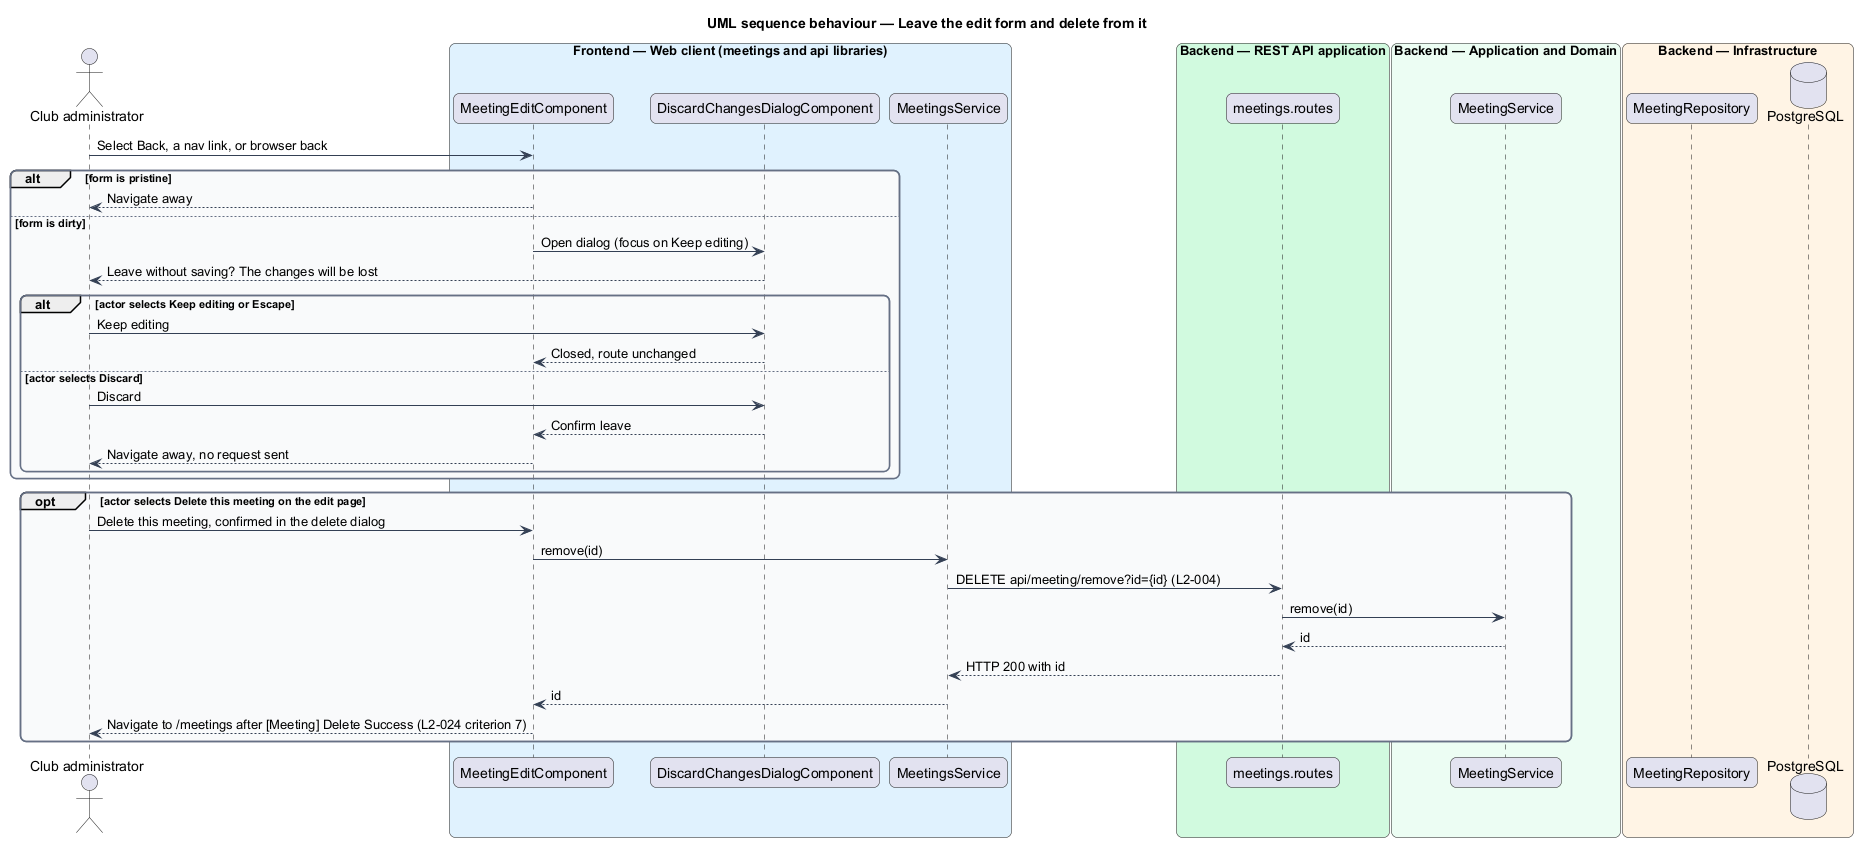

The diagram above was rendered by PlantUML. Its source (embedded in the PNG):
@startuml
title UML sequence behaviour — Leave the edit form and delete from it
skinparam backgroundColor #FFFFFF
skinparam shadowing false
skinparam roundcorner 12
skinparam defaultFontName Arial
skinparam ArrowColor #344054
skinparam rectangle {
  BorderColor #344054
  FontColor #101828
}
skinparam package {
  BorderColor #667085
  FontColor #101828
  BackgroundColor #F9FAFB
}
actor "Club administrator" as actor
box "Frontend — Web client (meetings and api libraries)" #E0F2FE
  participant "MeetingEditComponent" as page
  participant "DiscardChangesDialogComponent" as dlg
  participant "MeetingsService" as client
end box
box "Backend — REST API application" #D1FADF
  participant "meetings.routes" as routes
end box
box "Backend — Application and Domain" #ECFDF3
  participant "MeetingService" as service
end box
box "Backend — Infrastructure" #FFF4E5
  participant "MeetingRepository" as repo
  database "PostgreSQL" as db
end box
actor -> page : Select Back, a nav link, or browser back
alt form is pristine
  page --> actor : Navigate away
else form is dirty
  page -> dlg : Open dialog (focus on Keep editing)
  dlg --> actor : Leave without saving? The changes will be lost
  alt actor selects Keep editing or Escape
    actor -> dlg : Keep editing
    dlg --> page : Closed, route unchanged
  else actor selects Discard
    actor -> dlg : Discard
    dlg --> page : Confirm leave
    page --> actor : Navigate away, no request sent
  end
end
opt actor selects Delete this meeting on the edit page
  actor -> page : Delete this meeting, confirmed in the delete dialog
  page -> client : remove(id)
  client -> routes : DELETE api/meeting/remove?id={id} (L2-004)
  routes -> service : remove(id)
  service --> routes : id
  routes --> client : HTTP 200 with id
  client --> page : id
  page --> actor : Navigate to /meetings after [Meeting] Delete Success (L2-024 criterion 7)
end
@enduml